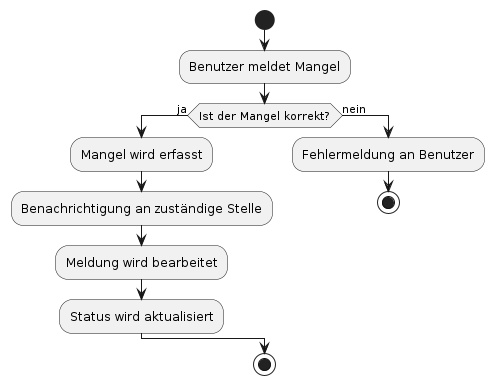

The diagram above was rendered by PlantUML. Its source (embedded in the PNG):
@startuml
start

:Benutzer meldet Mangel;
if (Ist der Mangel korrekt?) then (ja)
  :Mangel wird erfasst;
  :Benachrichtigung an zuständige Stelle;
  :Meldung wird bearbeitet;
  :Status wird aktualisiert;
else (nein)
  :Fehlermeldung an Benutzer;
  stop
endif

stop
@enduml